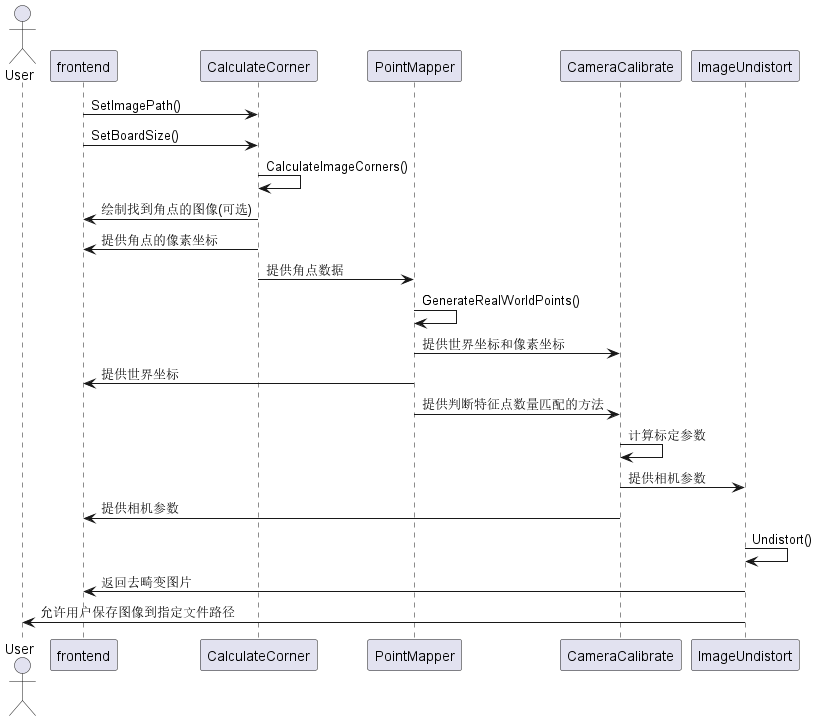

The diagram above was rendered by PlantUML. Its source (embedded in the PNG):
@startuml
actor User
participant frontend
participant CalculateCorner
participant PointMapper
participant CameraCalibrate
participant ImageUndistort


frontend -> CalculateCorner : SetImagePath()
frontend -> CalculateCorner : SetBoardSize()
CalculateCorner -> CalculateCorner : CalculateImageCorners()
CalculateCorner -> frontend : 绘制找到角点的图像(可选)
CalculateCorner -> frontend : 提供角点的像素坐标

CalculateCorner -> PointMapper : 提供角点数据
PointMapper -> PointMapper : GenerateRealWorldPoints()
PointMapper -> CameraCalibrate : 提供世界坐标和像素坐标
PointMapper -> frontend : 提供世界坐标
PointMapper -> CameraCalibrate : 提供判断特征点数量匹配的方法

CameraCalibrate -> CameraCalibrate : 计算标定参数
CameraCalibrate -> ImageUndistort : 提供相机参数
CameraCalibrate -> frontend : 提供相机参数
ImageUndistort -> ImageUndistort : Undistort()
ImageUndistort -> frontend : 返回去畸变图片
ImageUndistort -> User : 允许用户保存图像到指定文件路径
@enduml